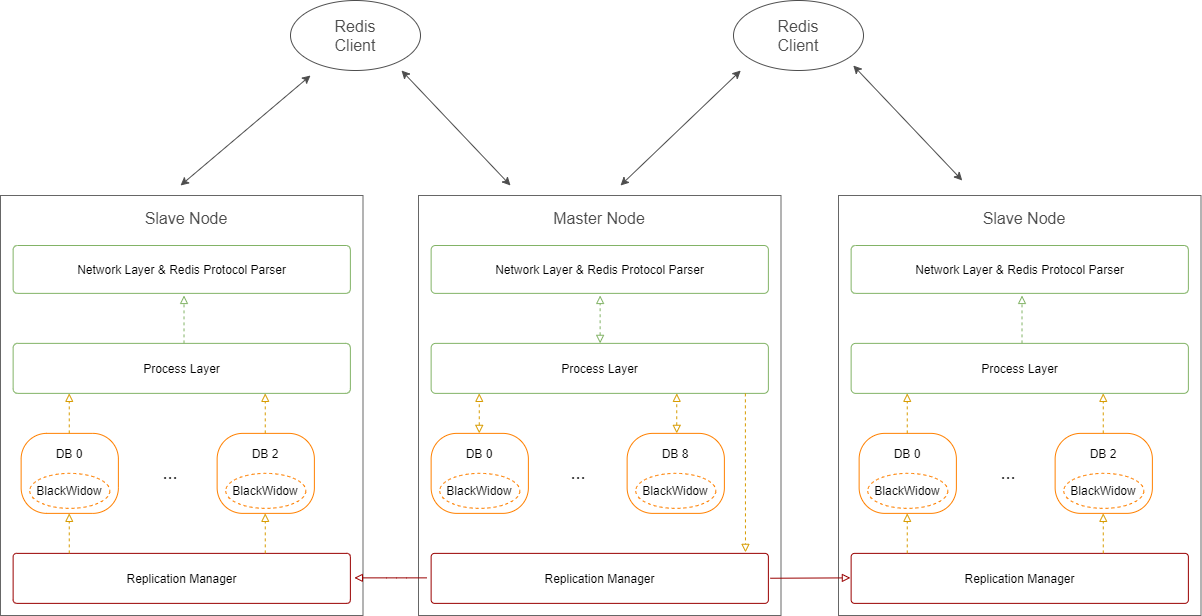

The diagram above was exported from draw.io. Its source (the exported page's mxGraphModel, read from the mxfile embedded in the PNG):
<mxGraphModel dx="1422" dy="713" grid="1" gridSize="10" guides="1" tooltips="1" connect="1" arrows="1" fold="1" page="1" pageScale="1" pageWidth="827" pageHeight="1169" background="none" math="0" shadow="0">
  <root>
    <mxCell id="0" />
    <mxCell id="1" parent="0" />
    <mxCell id="2lLERdC35sWB-6RHPZKZ-59" value="&lt;font style=&quot;font-size: 16px&quot; color=&quot;#4d4d4d&quot;&gt;Redis&lt;br&gt;Client&lt;/font&gt;" style="ellipse;whiteSpace=wrap;html=1;strokeColor=#4D4D4D;strokeWidth=1;fillColor=none;" parent="1" vertex="1">
      <mxGeometry x="763" y="30" width="130" height="70" as="geometry" />
    </mxCell>
    <mxCell id="2lLERdC35sWB-6RHPZKZ-63" value="" style="endArrow=classic;startArrow=classic;html=1;strokeWidth=1;strokeColor=#4D4D4D;" parent="1" edge="1">
      <mxGeometry width="50" height="50" relative="1" as="geometry">
        <mxPoint x="210" y="215" as="sourcePoint" />
        <mxPoint x="340" y="105" as="targetPoint" />
      </mxGeometry>
    </mxCell>
    <mxCell id="2lLERdC35sWB-6RHPZKZ-64" value="" style="endArrow=classic;startArrow=classic;html=1;strokeWidth=1;strokeColor=#4D4D4D;" parent="1" edge="1">
      <mxGeometry width="50" height="50" relative="1" as="geometry">
        <mxPoint x="431" y="100" as="sourcePoint" />
        <mxPoint x="540" y="215" as="targetPoint" />
      </mxGeometry>
    </mxCell>
    <mxCell id="2lLERdC35sWB-6RHPZKZ-85" value="&lt;font style=&quot;font-size: 16px&quot; color=&quot;#4d4d4d&quot;&gt;Redis&lt;br&gt;Client&lt;/font&gt;" style="ellipse;whiteSpace=wrap;html=1;strokeColor=#4D4D4D;strokeWidth=1;fillColor=none;" parent="1" vertex="1">
      <mxGeometry x="320" y="30" width="130" height="70" as="geometry" />
    </mxCell>
    <mxCell id="mokL48waBwYR1fzqeWfe-1" value="&lt;font style=&quot;font-size: 16px&quot; color=&quot;#4d4d4d&quot;&gt;Master Node&lt;/font&gt;" style="text;html=1;strokeColor=none;fillColor=none;align=center;verticalAlign=middle;whiteSpace=wrap;rounded=0;" vertex="1" parent="1">
      <mxGeometry x="544.25" y="232.87" width="170" height="30" as="geometry" />
    </mxCell>
    <mxCell id="mokL48waBwYR1fzqeWfe-2" value="" style="endArrow=block;startArrow=block;html=1;strokeWidth=1;rounded=1;dashed=1;fillColor=#d5e8d4;strokeColor=#82b366;startFill=0;endFill=0;exitX=0.338;exitY=0;exitDx=0;exitDy=0;exitPerimeter=0;entryX=0.424;entryY=1.044;entryDx=0;entryDy=0;entryPerimeter=0;" edge="1" parent="1">
      <mxGeometry width="50" height="50" relative="1" as="geometry">
        <mxPoint x="629.6205" y="372.8699999999999" as="sourcePoint" />
        <mxPoint x="629.6239999999998" y="324.9762800000001" as="targetPoint" />
        <Array as="points" />
      </mxGeometry>
    </mxCell>
    <mxCell id="mokL48waBwYR1fzqeWfe-3" value="Process Layer" style="rounded=1;whiteSpace=wrap;html=1;fillColor=none;strokeColor=#82b366;arcSize=9;" vertex="1" parent="1">
      <mxGeometry x="460.63" y="372.87" width="337.25" height="50" as="geometry" />
    </mxCell>
    <mxCell id="mokL48waBwYR1fzqeWfe-4" value="Network Layer &amp;amp; Redis Protocol Parser" style="rounded=1;whiteSpace=wrap;html=1;fillColor=none;strokeColor=#82b366;arcSize=9;" vertex="1" parent="1">
      <mxGeometry x="460.63" y="275" width="337.25" height="47.87" as="geometry" />
    </mxCell>
    <mxCell id="mokL48waBwYR1fzqeWfe-5" value="Replication Manager" style="rounded=1;whiteSpace=wrap;html=1;fillColor=none;strokeColor=#990000;arcSize=7;" vertex="1" parent="1">
      <mxGeometry x="460.63" y="582.8699999999999" width="337.25" height="50" as="geometry" />
    </mxCell>
    <mxCell id="mokL48waBwYR1fzqeWfe-6" value="" style="rounded=1;whiteSpace=wrap;html=1;strokeColor=#FF8000;fillColor=none;arcSize=32;" vertex="1" parent="1">
      <mxGeometry x="460.63" y="462.87" width="97.25" height="80" as="geometry" />
    </mxCell>
    <mxCell id="mokL48waBwYR1fzqeWfe-7" value="BlackWidow" style="ellipse;whiteSpace=wrap;html=1;strokeColor=#FF8000;fillColor=none;dashed=1;" vertex="1" parent="1">
      <mxGeometry x="469.26" y="502.8699999999999" width="80" height="35" as="geometry" />
    </mxCell>
    <mxCell id="mokL48waBwYR1fzqeWfe-8" value="DB 0" style="text;html=1;strokeColor=none;fillColor=none;align=center;verticalAlign=middle;whiteSpace=wrap;rounded=0;dashed=1;" vertex="1" parent="1">
      <mxGeometry x="489.26" y="472.8699999999999" width="40" height="20" as="geometry" />
    </mxCell>
    <mxCell id="mokL48waBwYR1fzqeWfe-11" value="&lt;font style=&quot;font-size: 18px&quot;&gt;...&lt;/font&gt;" style="text;html=1;strokeColor=none;fillColor=none;align=center;verticalAlign=middle;whiteSpace=wrap;rounded=0;dashed=1;" vertex="1" parent="1">
      <mxGeometry x="588.01" y="492.8699999999999" width="40" height="20" as="geometry" />
    </mxCell>
    <mxCell id="mokL48waBwYR1fzqeWfe-12" value="" style="rounded=1;whiteSpace=wrap;html=1;strokeColor=#FF8000;fillColor=none;arcSize=32;" vertex="1" parent="1">
      <mxGeometry x="656.63" y="462.87" width="97.25" height="80" as="geometry" />
    </mxCell>
    <mxCell id="mokL48waBwYR1fzqeWfe-13" value="BlackWidow" style="ellipse;whiteSpace=wrap;html=1;strokeColor=#FF8000;fillColor=none;dashed=1;" vertex="1" parent="1">
      <mxGeometry x="665.26" y="502.8699999999999" width="80" height="35" as="geometry" />
    </mxCell>
    <mxCell id="mokL48waBwYR1fzqeWfe-14" value="DB 8" style="text;html=1;strokeColor=none;fillColor=none;align=center;verticalAlign=middle;whiteSpace=wrap;rounded=0;dashed=1;" vertex="1" parent="1">
      <mxGeometry x="685.26" y="472.8699999999999" width="40" height="20" as="geometry" />
    </mxCell>
    <mxCell id="mokL48waBwYR1fzqeWfe-16" value="" style="endArrow=block;startArrow=block;html=1;strokeWidth=1;rounded=1;dashed=1;fillColor=#ffe6cc;strokeColor=#d79b00;startFill=0;endFill=0;" edge="1" parent="1">
      <mxGeometry width="50" height="50" relative="1" as="geometry">
        <mxPoint x="508.76" y="462.8699999999999" as="sourcePoint" />
        <mxPoint x="508.76" y="422.8699999999999" as="targetPoint" />
        <Array as="points" />
      </mxGeometry>
    </mxCell>
    <mxCell id="mokL48waBwYR1fzqeWfe-19" value="" style="endArrow=block;startArrow=none;html=1;strokeWidth=1;rounded=1;dashed=1;fillColor=#ffe6cc;strokeColor=#d79b00;startFill=0;endFill=0;entryX=0.938;entryY=-0.02;entryDx=0;entryDy=0;entryPerimeter=0;" edge="1" parent="1">
      <mxGeometry width="50" height="50" relative="1" as="geometry">
        <mxPoint x="774.8799999999999" y="422.8699999999999" as="sourcePoint" />
        <mxPoint x="774.9704999999997" y="581.8699999999999" as="targetPoint" />
        <Array as="points" />
      </mxGeometry>
    </mxCell>
    <mxCell id="mokL48waBwYR1fzqeWfe-20" value="" style="rounded=0;whiteSpace=wrap;html=1;strokeColor=#666666;strokeWidth=1;fillColor=none;" vertex="1" parent="1">
      <mxGeometry x="868" y="225" width="362.5" height="420" as="geometry" />
    </mxCell>
    <mxCell id="mokL48waBwYR1fzqeWfe-22" value="&lt;font style=&quot;font-size: 16px&quot; color=&quot;#4d4d4d&quot;&gt;Slave Node&lt;/font&gt;" style="text;html=1;strokeColor=none;fillColor=none;align=center;verticalAlign=middle;whiteSpace=wrap;rounded=0;" vertex="1" parent="1">
      <mxGeometry x="969.26" y="232.87" width="170" height="30" as="geometry" />
    </mxCell>
    <mxCell id="mokL48waBwYR1fzqeWfe-24" value="Process Layer" style="rounded=1;whiteSpace=wrap;html=1;fillColor=none;strokeColor=#82b366;arcSize=9;" vertex="1" parent="1">
      <mxGeometry x="880.63" y="372.87" width="337.25" height="50" as="geometry" />
    </mxCell>
    <mxCell id="mokL48waBwYR1fzqeWfe-25" value="Network Layer &amp;amp;&amp;nbsp;Redis Protocol Parser" style="rounded=1;whiteSpace=wrap;html=1;fillColor=none;strokeColor=#82b366;arcSize=9;" vertex="1" parent="1">
      <mxGeometry x="880.63" y="275" width="337.25" height="47.87" as="geometry" />
    </mxCell>
    <mxCell id="mokL48waBwYR1fzqeWfe-26" value="Replication Manager" style="rounded=1;whiteSpace=wrap;html=1;fillColor=none;strokeColor=#990000;arcSize=7;" vertex="1" parent="1">
      <mxGeometry x="880.63" y="582.8699999999999" width="337.25" height="50" as="geometry" />
    </mxCell>
    <mxCell id="mokL48waBwYR1fzqeWfe-27" value="" style="rounded=1;whiteSpace=wrap;html=1;strokeColor=#FF8000;fillColor=none;arcSize=32;" vertex="1" parent="1">
      <mxGeometry x="888.63" y="462.87" width="97.25" height="80" as="geometry" />
    </mxCell>
    <mxCell id="mokL48waBwYR1fzqeWfe-28" value="BlackWidow" style="ellipse;whiteSpace=wrap;html=1;strokeColor=#FF8000;fillColor=none;dashed=1;" vertex="1" parent="1">
      <mxGeometry x="897.26" y="502.8699999999999" width="80" height="35" as="geometry" />
    </mxCell>
    <mxCell id="mokL48waBwYR1fzqeWfe-29" value="DB 0" style="text;html=1;strokeColor=none;fillColor=none;align=center;verticalAlign=middle;whiteSpace=wrap;rounded=0;dashed=1;" vertex="1" parent="1">
      <mxGeometry x="917.26" y="472.8699999999999" width="40" height="20" as="geometry" />
    </mxCell>
    <mxCell id="mokL48waBwYR1fzqeWfe-33" value="" style="rounded=1;whiteSpace=wrap;html=1;strokeColor=#FF8000;fillColor=none;arcSize=32;" vertex="1" parent="1">
      <mxGeometry x="1084.63" y="462.87" width="97.25" height="80" as="geometry" />
    </mxCell>
    <mxCell id="mokL48waBwYR1fzqeWfe-34" value="BlackWidow" style="ellipse;whiteSpace=wrap;html=1;strokeColor=#FF8000;fillColor=none;dashed=1;" vertex="1" parent="1">
      <mxGeometry x="1093.26" y="502.8699999999999" width="80" height="35" as="geometry" />
    </mxCell>
    <mxCell id="mokL48waBwYR1fzqeWfe-35" value="DB 2" style="text;html=1;strokeColor=none;fillColor=none;align=center;verticalAlign=middle;whiteSpace=wrap;rounded=0;dashed=1;" vertex="1" parent="1">
      <mxGeometry x="1113.26" y="472.8699999999999" width="40" height="20" as="geometry" />
    </mxCell>
    <mxCell id="mokL48waBwYR1fzqeWfe-38" value="" style="endArrow=block;startArrow=none;html=1;strokeWidth=1;rounded=1;dashed=1;fillColor=#ffe6cc;strokeColor=#d79b00;startFill=0;endFill=0;" edge="1" parent="1">
      <mxGeometry width="50" height="50" relative="1" as="geometry">
        <mxPoint x="936.75" y="582.8699999999999" as="sourcePoint" />
        <mxPoint x="936.75" y="542.8699999999999" as="targetPoint" />
        <Array as="points" />
      </mxGeometry>
    </mxCell>
    <mxCell id="mokL48waBwYR1fzqeWfe-39" value="" style="endArrow=block;startArrow=none;html=1;strokeWidth=1;rounded=1;dashed=1;fillColor=#ffe6cc;strokeColor=#d79b00;startFill=0;endFill=0;" edge="1" parent="1">
      <mxGeometry width="50" height="50" relative="1" as="geometry">
        <mxPoint x="1132.76" y="582.8699999999999" as="sourcePoint" />
        <mxPoint x="1132.76" y="542.8699999999999" as="targetPoint" />
        <Array as="points" />
      </mxGeometry>
    </mxCell>
    <mxCell id="mokL48waBwYR1fzqeWfe-41" value="" style="rounded=0;whiteSpace=wrap;html=1;strokeColor=#666666;strokeWidth=1;fillColor=none;" vertex="1" parent="1">
      <mxGeometry x="448" y="225" width="362.5" height="420" as="geometry" />
    </mxCell>
    <mxCell id="mokL48waBwYR1fzqeWfe-43" value="" style="endArrow=block;startArrow=none;html=1;strokeColor=#990000;startFill=0;endFill=0;" edge="1" parent="1">
      <mxGeometry width="50" height="50" relative="1" as="geometry">
        <mxPoint x="799.8799999999999" y="607.74" as="sourcePoint" />
        <mxPoint x="879.8900000000001" y="607.3699999999999" as="targetPoint" />
      </mxGeometry>
    </mxCell>
    <mxCell id="mokL48waBwYR1fzqeWfe-46" value="" style="endArrow=block;startArrow=none;html=1;strokeWidth=1;rounded=1;dashed=1;fillColor=#d5e8d4;strokeColor=#82b366;startFill=0;endFill=0;exitX=0.338;exitY=0;exitDx=0;exitDy=0;exitPerimeter=0;entryX=0.424;entryY=1.044;entryDx=0;entryDy=0;entryPerimeter=0;" edge="1" parent="1">
      <mxGeometry width="50" height="50" relative="1" as="geometry">
        <mxPoint x="1051.5104999999999" y="372.8699999999999" as="sourcePoint" />
        <mxPoint x="1051.5139999999997" y="324.9762800000001" as="targetPoint" />
        <Array as="points" />
      </mxGeometry>
    </mxCell>
    <mxCell id="mokL48waBwYR1fzqeWfe-47" value="&lt;font style=&quot;font-size: 18px&quot;&gt;...&lt;/font&gt;" style="text;html=1;strokeColor=none;fillColor=none;align=center;verticalAlign=middle;whiteSpace=wrap;rounded=0;dashed=1;" vertex="1" parent="1">
      <mxGeometry x="1018.01" y="492.8699999999999" width="40" height="20" as="geometry" />
    </mxCell>
    <mxCell id="mokL48waBwYR1fzqeWfe-48" value="" style="endArrow=block;startArrow=block;html=1;strokeWidth=1;rounded=1;dashed=1;fillColor=#ffe6cc;strokeColor=#d79b00;startFill=0;endFill=0;" edge="1" parent="1">
      <mxGeometry width="50" height="50" relative="1" as="geometry">
        <mxPoint x="706.25" y="462.8699999999999" as="sourcePoint" />
        <mxPoint x="706.25" y="422.8699999999999" as="targetPoint" />
        <Array as="points" />
      </mxGeometry>
    </mxCell>
    <mxCell id="mokL48waBwYR1fzqeWfe-49" value="" style="endArrow=block;startArrow=none;html=1;strokeWidth=1;rounded=1;dashed=1;fillColor=#ffe6cc;strokeColor=#d79b00;startFill=0;endFill=0;" edge="1" parent="1">
      <mxGeometry width="50" height="50" relative="1" as="geometry">
        <mxPoint x="936.75" y="462.8699999999999" as="sourcePoint" />
        <mxPoint x="936.75" y="422.8699999999999" as="targetPoint" />
        <Array as="points" />
      </mxGeometry>
    </mxCell>
    <mxCell id="mokL48waBwYR1fzqeWfe-50" value="" style="endArrow=block;startArrow=none;html=1;strokeWidth=1;rounded=1;dashed=1;fillColor=#ffe6cc;strokeColor=#d79b00;startFill=0;endFill=0;" edge="1" parent="1">
      <mxGeometry width="50" height="50" relative="1" as="geometry">
        <mxPoint x="1132.75" y="462.8699999999999" as="sourcePoint" />
        <mxPoint x="1132.75" y="422.8699999999999" as="targetPoint" />
        <Array as="points" />
      </mxGeometry>
    </mxCell>
    <mxCell id="mokL48waBwYR1fzqeWfe-68" value="" style="rounded=0;whiteSpace=wrap;html=1;strokeColor=#666666;strokeWidth=1;fillColor=none;" vertex="1" parent="1">
      <mxGeometry x="30" y="225" width="362.5" height="420" as="geometry" />
    </mxCell>
    <mxCell id="mokL48waBwYR1fzqeWfe-69" value="&lt;font style=&quot;font-size: 16px&quot; color=&quot;#4d4d4d&quot;&gt;Slave Node&lt;/font&gt;" style="text;html=1;strokeColor=none;fillColor=none;align=center;verticalAlign=middle;whiteSpace=wrap;rounded=0;" vertex="1" parent="1">
      <mxGeometry x="131.26" y="232.87" width="170" height="30" as="geometry" />
    </mxCell>
    <mxCell id="mokL48waBwYR1fzqeWfe-70" value="Process Layer" style="rounded=1;whiteSpace=wrap;html=1;fillColor=none;strokeColor=#82b366;arcSize=9;" vertex="1" parent="1">
      <mxGeometry x="42.629999999999995" y="372.87" width="337.25" height="50" as="geometry" />
    </mxCell>
    <mxCell id="mokL48waBwYR1fzqeWfe-71" value="Network Layer &amp;amp;&amp;nbsp;Redis Protocol Parser" style="rounded=1;whiteSpace=wrap;html=1;fillColor=none;strokeColor=#82b366;arcSize=9;" vertex="1" parent="1">
      <mxGeometry x="42.629999999999995" y="275" width="337.25" height="47.87" as="geometry" />
    </mxCell>
    <mxCell id="mokL48waBwYR1fzqeWfe-72" value="Replication Manager" style="rounded=1;whiteSpace=wrap;html=1;fillColor=none;strokeColor=#990000;arcSize=7;" vertex="1" parent="1">
      <mxGeometry x="42.629999999999995" y="582.8699999999999" width="337.25" height="50" as="geometry" />
    </mxCell>
    <mxCell id="mokL48waBwYR1fzqeWfe-73" value="" style="rounded=1;whiteSpace=wrap;html=1;strokeColor=#FF8000;fillColor=none;arcSize=32;" vertex="1" parent="1">
      <mxGeometry x="50.629999999999995" y="462.8699999999999" width="97.25" height="80" as="geometry" />
    </mxCell>
    <mxCell id="mokL48waBwYR1fzqeWfe-74" value="BlackWidow" style="ellipse;whiteSpace=wrap;html=1;strokeColor=#FF8000;fillColor=none;dashed=1;" vertex="1" parent="1">
      <mxGeometry x="59.25999999999999" y="502.8699999999999" width="80" height="35" as="geometry" />
    </mxCell>
    <mxCell id="mokL48waBwYR1fzqeWfe-75" value="DB 0" style="text;html=1;strokeColor=none;fillColor=none;align=center;verticalAlign=middle;whiteSpace=wrap;rounded=0;dashed=1;" vertex="1" parent="1">
      <mxGeometry x="79.25999999999999" y="472.8699999999999" width="40" height="20" as="geometry" />
    </mxCell>
    <mxCell id="mokL48waBwYR1fzqeWfe-76" value="" style="rounded=1;whiteSpace=wrap;html=1;strokeColor=#FF8000;fillColor=none;arcSize=32;" vertex="1" parent="1">
      <mxGeometry x="246.6300000000001" y="462.8699999999999" width="97.25" height="80" as="geometry" />
    </mxCell>
    <mxCell id="mokL48waBwYR1fzqeWfe-77" value="BlackWidow" style="ellipse;whiteSpace=wrap;html=1;strokeColor=#FF8000;fillColor=none;dashed=1;" vertex="1" parent="1">
      <mxGeometry x="255.26" y="502.8699999999999" width="80" height="35" as="geometry" />
    </mxCell>
    <mxCell id="mokL48waBwYR1fzqeWfe-78" value="DB 2" style="text;html=1;strokeColor=none;fillColor=none;align=center;verticalAlign=middle;whiteSpace=wrap;rounded=0;dashed=1;" vertex="1" parent="1">
      <mxGeometry x="275.26" y="472.8699999999999" width="40" height="20" as="geometry" />
    </mxCell>
    <mxCell id="mokL48waBwYR1fzqeWfe-79" value="" style="endArrow=block;startArrow=none;html=1;strokeWidth=1;rounded=1;dashed=1;fillColor=#ffe6cc;strokeColor=#d79b00;startFill=0;endFill=0;" edge="1" parent="1">
      <mxGeometry width="50" height="50" relative="1" as="geometry">
        <mxPoint x="98.75" y="582.8699999999999" as="sourcePoint" />
        <mxPoint x="98.75" y="542.8699999999999" as="targetPoint" />
        <Array as="points" />
      </mxGeometry>
    </mxCell>
    <mxCell id="mokL48waBwYR1fzqeWfe-80" value="" style="endArrow=block;startArrow=none;html=1;strokeWidth=1;rounded=1;dashed=1;fillColor=#ffe6cc;strokeColor=#d79b00;startFill=0;endFill=0;" edge="1" parent="1">
      <mxGeometry width="50" height="50" relative="1" as="geometry">
        <mxPoint x="294.7600000000002" y="582.8699999999999" as="sourcePoint" />
        <mxPoint x="294.7600000000002" y="542.8699999999999" as="targetPoint" />
        <Array as="points" />
      </mxGeometry>
    </mxCell>
    <mxCell id="mokL48waBwYR1fzqeWfe-81" value="" style="endArrow=block;startArrow=none;html=1;strokeWidth=1;rounded=1;dashed=1;fillColor=#d5e8d4;strokeColor=#82b366;startFill=0;endFill=0;exitX=0.338;exitY=0;exitDx=0;exitDy=0;exitPerimeter=0;entryX=0.424;entryY=1.044;entryDx=0;entryDy=0;entryPerimeter=0;" edge="1" parent="1">
      <mxGeometry width="50" height="50" relative="1" as="geometry">
        <mxPoint x="213.51049999999987" y="372.8699999999999" as="sourcePoint" />
        <mxPoint x="213.51399999999967" y="324.9762800000001" as="targetPoint" />
        <Array as="points" />
      </mxGeometry>
    </mxCell>
    <mxCell id="mokL48waBwYR1fzqeWfe-82" value="&lt;font style=&quot;font-size: 18px&quot;&gt;...&lt;/font&gt;" style="text;html=1;strokeColor=none;fillColor=none;align=center;verticalAlign=middle;whiteSpace=wrap;rounded=0;dashed=1;" vertex="1" parent="1">
      <mxGeometry x="180.01" y="492.8699999999999" width="40" height="20" as="geometry" />
    </mxCell>
    <mxCell id="mokL48waBwYR1fzqeWfe-83" value="" style="endArrow=block;startArrow=none;html=1;strokeWidth=1;rounded=1;dashed=1;fillColor=#ffe6cc;strokeColor=#d79b00;startFill=0;endFill=0;" edge="1" parent="1">
      <mxGeometry width="50" height="50" relative="1" as="geometry">
        <mxPoint x="98.75" y="462.8699999999999" as="sourcePoint" />
        <mxPoint x="98.75" y="422.8699999999999" as="targetPoint" />
        <Array as="points" />
      </mxGeometry>
    </mxCell>
    <mxCell id="mokL48waBwYR1fzqeWfe-84" value="" style="endArrow=block;startArrow=none;html=1;strokeWidth=1;rounded=1;dashed=1;fillColor=#ffe6cc;strokeColor=#d79b00;startFill=0;endFill=0;" edge="1" parent="1">
      <mxGeometry width="50" height="50" relative="1" as="geometry">
        <mxPoint x="294.75" y="462.8699999999999" as="sourcePoint" />
        <mxPoint x="294.75" y="422.8699999999999" as="targetPoint" />
        <Array as="points" />
      </mxGeometry>
    </mxCell>
    <mxCell id="mokL48waBwYR1fzqeWfe-85" value="" style="endArrow=block;startArrow=none;html=1;strokeColor=#990000;startFill=0;endFill=0;" edge="1" parent="1">
      <mxGeometry width="50" height="50" relative="1" as="geometry">
        <mxPoint x="456.13" y="607.3699999999999" as="sourcePoint" />
        <mxPoint x="383.88000000000034" y="607.3699999999999" as="targetPoint" />
        <Array as="points">
          <mxPoint x="426.13" y="607.3699999999999" />
        </Array>
      </mxGeometry>
    </mxCell>
    <mxCell id="mokL48waBwYR1fzqeWfe-86" value="" style="endArrow=classic;startArrow=classic;html=1;strokeWidth=1;strokeColor=#4D4D4D;" edge="1" parent="1">
      <mxGeometry width="50" height="50" relative="1" as="geometry">
        <mxPoint x="882.76" y="95" as="sourcePoint" />
        <mxPoint x="991.76" y="210" as="targetPoint" />
      </mxGeometry>
    </mxCell>
    <mxCell id="mokL48waBwYR1fzqeWfe-87" value="" style="endArrow=classic;startArrow=classic;html=1;strokeWidth=1;strokeColor=#4D4D4D;" edge="1" parent="1">
      <mxGeometry width="50" height="50" relative="1" as="geometry">
        <mxPoint x="650" y="215" as="sourcePoint" />
        <mxPoint x="770.26" y="100" as="targetPoint" />
      </mxGeometry>
    </mxCell>
  </root>
</mxGraphModel>